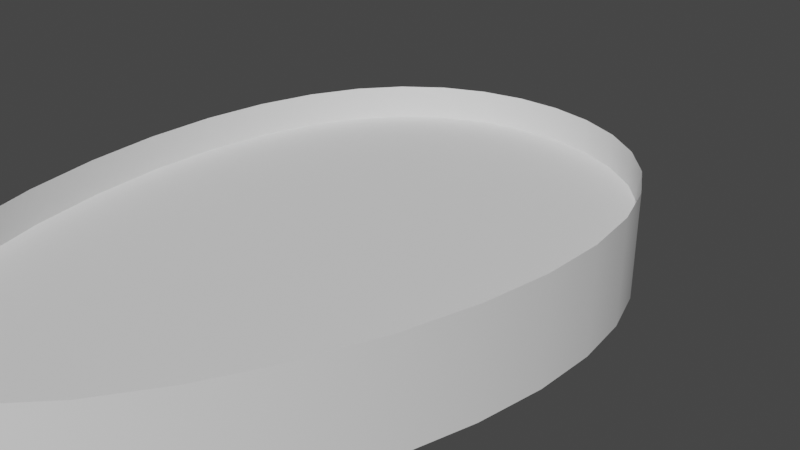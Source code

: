 # Source: yugang.blend  (saved by Blender 3.3.6; exported with 4.5.12 LTS)
import bpy
from mathutils import Matrix  # noqa: F401  (used for matrix-valued properties, if any)

bpy.ops.wm.read_factory_settings(use_empty=True)
scene = bpy.context.scene
scene.name = 'Scene'

# ---- collections
col_collection = bpy.data.collections.new('Collection'); scene.collection.children.link(col_collection)

# ---- node groups
ng_auto_smooth = bpy.data.node_groups.new('Auto Smooth', 'GeometryNodeTree')
_s = ng_auto_smooth.interface.new_socket(name='Geometry', in_out='OUTPUT', socket_type='NodeSocketGeometry')
_s = ng_auto_smooth.interface.new_socket(name='Geometry', in_out='INPUT', socket_type='NodeSocketGeometry')
_s = ng_auto_smooth.interface.new_socket(name='Angle', in_out='INPUT', socket_type='NodeSocketFloat')
_s.subtype = 'ANGLE'
_s.min_value = 0.0
_s.max_value = 3.142
ng_auto_smooth.is_modifier = True
_N = ng_auto_smooth.nodes; _L = ng_auto_smooth.links
n0 = _N.new('NodeGroupOutput'); n0.name = 'Group Output'; n0.location = (480, -100)
n1 = _N.new('NodeGroupInput'); n1.name = 'Group Input'; n1.location = (-420, -300)
n2 = _N.new('NodeGroupInput'); n2.name = 'Group Input.001'; n2.location = (-60, -100)
n3 = _N.new('GeometryNodeSetShadeSmooth'); n3.name = 'Set Shade Smooth'; n3.location = (120, -100)
n3.domain = 'EDGE'
n4 = _N.new('GeometryNodeSetShadeSmooth'); n4.name = 'Set Shade Smooth.001'; n4.location = (300, -100)
n5 = _N.new('GeometryNodeInputMeshEdgeAngle'); n5.name = 'Edge Angle'; n5.location = (-420, -220)
n6 = _N.new('GeometryNodeInputEdgeSmooth'); n6.name = 'Is Edge Smooth'; n6.location = (-60, -160)
n7 = _N.new('GeometryNodeInputShadeSmooth'); n7.name = 'Is Face Smooth'; n7.location = (-240, -340)
n8 = _N.new('FunctionNodeBooleanMath'); n8.name = 'Boolean Math'; n8.location = (-60, -220)
n9 = _N.new('FunctionNodeCompare'); n9.name = 'Compare'; n9.location = (-240, -180)
n9.operation = 'LESS_EQUAL'
_L.new(n5.outputs[0], n9.inputs[0])
_L.new(n4.outputs[0], n0.inputs[0])
_L.new(n1.outputs[1], n9.inputs[1])
_L.new(n9.outputs[0], n8.inputs[0])
_L.new(n7.outputs[0], n8.inputs[1])
_L.new(n2.outputs[0], n3.inputs[0])
_L.new(n6.outputs[0], n3.inputs[1])
_L.new(n3.outputs[0], n4.inputs[0])
_L.new(n8.outputs[0], n3.inputs[2])
n0.is_active_output = True

# ---- world
world_world = bpy.data.worlds.new('World'); scene.world = world_world
world_world.use_nodes = True; world_world.node_tree.nodes.clear()
_N = world_world.node_tree.nodes; _L = world_world.node_tree.links
n0 = _N.new('ShaderNodeOutputWorld'); n0.name = 'World Output'; n0.location = (300, 300)
n1 = _N.new('ShaderNodeBackground'); n1.name = 'Background'; n1.location = (10, 300)
n1.inputs[0].default_value = (0.05088, 0.05088, 0.05088, 1.0)
_L.new(n1.outputs[0], n0.inputs[0])
n0.is_active_output = True
world_world.color = (0.05088, 0.05088, 0.05088)
world_world.use_sun_shadow = False
world_world.sun_shadow_jitter_overblur = 0.0

# ---- cameras
cam_camera = bpy.data.cameras.new('Camera')
cam_camera.clip_end = 100.0
cam_camera.ortho_scale = 7.314

# ---- meshes
me_x = bpy.data.meshes.new('柱体')
me_x.from_pydata([(3.634e-08, 2.421, -0.5692), (3.634e-08, 2.421, 0.5692), (0.4722, 2.374, -0.5692), (0.4722, 2.374, 0.5692), (0.9263, 2.233, -0.5692), (0.9263, 2.233, 0.5692), (1.345, 1.997, -0.5692), (1.345, 1.997, 0.5692), (1.712, 1.663, -0.5692), (1.712, 1.663, 0.5692), (2.013, 1.233, -0.5692), (2.013, 1.233, 0.5692), (2.236, 0.7073, -0.5692), (2.236, 0.7073, 0.5692), (2.374, 0.09311, -0.5692), (2.374, 0.09311, 0.5692), (2.421, -0.5978, -0.5692), (2.421, -0.5978, 0.5692), (2.374, -1.347, -0.5692), (2.374, -1.347, 0.5692), (2.236, -2.128, -0.5692), (2.236, -2.128, 0.5692), (2.013, -2.909, -0.5692), (2.013, -2.909, 0.5692), (1.712, -3.65, -0.5692), (1.712, -3.65, 0.5692), (1.345, -4.306, -0.5692), (1.345, -4.306, 0.5692), (0.9263, -4.83, -0.5692), (0.9263, -4.83, 0.5692), (0.4722, -5.176, -0.5692), (0.4722, -5.176, 0.5692), (3.634e-08, -5.3, -0.5692), (3.634e-08, -5.3, 0.5692), (-0.4722, -5.176, -0.5692), (-0.4722, -5.176, 0.5692), (-0.9263, -4.83, -0.5692), (-0.9263, -4.83, 0.5692), (-1.345, -4.306, -0.5692), (-1.345, -4.306, 0.5692), (-1.712, -3.65, -0.5692), (-1.712, -3.65, 0.5692), (-2.013, -2.909, -0.5692), (-2.013, -2.909, 0.5692), (-2.236, -2.128, -0.5692), (-2.236, -2.128, 0.5692), (-2.374, -1.347, -0.5692), (-2.374, -1.347, 0.5692), (-2.421, -0.5978, -0.5692), (-2.421, -0.5978, 0.5692), (-2.374, 0.09311, -0.5692), (-2.374, 0.09311, 0.5692), (-2.236, 0.7073, -0.5692), (-2.236, 0.7073, 0.5692), (-2.013, 1.233, -0.5692), (-2.013, 1.233, 0.5692), (-1.712, 1.663, -0.5692), (-1.712, 1.663, 0.5692), (-1.345, 1.997, -0.5692), (-1.345, 1.997, 0.5692), (-0.9263, 2.233, -0.5692), (-0.9263, 2.233, 0.5692), (-0.4722, 2.374, -0.5692), (-0.4722, 2.374, 0.5692)], [], [(0, 1, 3, 2), (2, 3, 5, 4), (4, 5, 7, 6), (6, 7, 9, 8), (8, 9, 11, 10), (10, 11, 13, 12), (12, 13, 15, 14), (14, 15, 17, 16), (16, 17, 19, 18), (18, 19, 21, 20), (20, 21, 23, 22), (22, 23, 25, 24), (24, 25, 27, 26), (26, 27, 29, 28), (28, 29, 31, 30), (30, 31, 33, 32), (32, 33, 35, 34), (34, 35, 37, 36), (36, 37, 39, 38), (38, 39, 41, 40), (40, 41, 43, 42), (42, 43, 45, 44), (44, 45, 47, 46), (46, 47, 49, 48), (48, 49, 51, 50), (50, 51, 53, 52), (52, 53, 55, 54), (54, 55, 57, 56), (56, 57, 59, 58), (58, 59, 61, 60), (60, 61, 63, 62), (62, 63, 1, 0), (0, 2, 4, 6, 8, 10, 12, 14, 16, 18, 20, 22, 24, 26, 28, 30, 32, 34, 36, 38, 40, 42, 44, 46, 48, 50, 52, 54, 56, 58, 60, 62)])
me_x.polygons.foreach_set('use_smooth', [True] * 33)
_uv = me_x.uv_layers.new(name='UV 贴图')
_uv.uv.foreach_set('vector', [1.0, 0.5, 1.0, 1.0, 0.9688, 1.0, 0.9688, 0.5, 0.9688, 0.5, 0.9688, 1.0, 0.9375, 1.0, 0.9375, 0.5, 0.9375, 0.5, 0.9375, 1.0, 0.9062, 1.0, 0.9062, 0.5, 0.9062, 0.5, 0.9062, 1.0, 0.875, 1.0, 0.875, 0.5, 0.875, 0.5, 0.875, 1.0, 0.8438, 1.0, 0.8438, 0.5, 0.8438, 0.5, 0.8438, 1.0, 0.8125, 1.0, 0.8125, 0.5, 0.8125, 0.5, 0.8125, 1.0, 0.7812, 1.0, 0.7812, 0.5, 0.7812, 0.5, 0.7812, 1.0, 0.75, 1.0, 0.75, 0.5, 0.75, 0.5, 0.75, 1.0, 0.7188, 1.0, 0.7188, 0.5, 0.7188, 0.5, 0.7188, 1.0, 0.6875, 1.0, 0.6875, 0.5, 0.6875, 0.5, 0.6875, 1.0, 0.6562, 1.0, 0.6562, 0.5, 0.6562, 0.5, 0.6562, 1.0, 0.625, 1.0, 0.625, 0.5, 0.625, 0.5, 0.625, 1.0, 0.5938, 1.0, 0.5938, 0.5, 0.5938, 0.5, 0.5938, 1.0, 0.5625, 1.0, 0.5625, 0.5, 0.5625, 0.5, 0.5625, 1.0, 0.5312, 1.0, 0.5312, 0.5, 0.5312, 0.5, 0.5312, 1.0, 0.5, 1.0, 0.5, 0.5, 0.5, 0.5, 0.5, 1.0, 0.4688, 1.0, 0.4688, 0.5, 0.4688, 0.5, 0.4688, 1.0, 0.4375, 1.0, 0.4375, 0.5, 0.4375, 0.5, 0.4375, 1.0, 0.4062, 1.0, 0.4062, 0.5, 0.4062, 0.5, 0.4062, 1.0, 0.375, 1.0, 0.375, 0.5, 0.375, 0.5, 0.375, 1.0, 0.3438, 1.0, 0.3438, 0.5, 0.3438, 0.5, 0.3438, 1.0, 0.3125, 1.0, 0.3125, 0.5, 0.3125, 0.5, 0.3125, 1.0, 0.2812, 1.0, 0.2812, 0.5, 0.2812, 0.5, 0.2812, 1.0, 0.25, 1.0, 0.25, 0.5, 0.25, 0.5, 0.25, 1.0, 0.2188, 1.0, 0.2188, 0.5, 0.2188, 0.5, 0.2188, 1.0, 0.1875, 1.0, 0.1875, 0.5, 0.1875, 0.5, 0.1875, 1.0, 0.1562, 1.0, 0.1562, 0.5, 0.1562, 0.5, 0.1562, 1.0, 0.125, 1.0, 0.125, 0.5, 0.125, 0.5, 0.125, 1.0, 0.09375, 1.0, 0.09375, 0.5, 0.09375, 0.5, 0.09375, 1.0, 0.0625, 1.0, 0.0625, 0.5, 0.0625, 0.5, 0.0625, 1.0, 0.03125, 1.0, 0.03125, 0.5, 0.03125, 0.5, 0.03125, 1.0, 0.0, 1.0, 0.0, 0.5, 0.75, 0.49, 0.7968, 0.4854, 0.8418, 0.4717, 0.8833, 0.4496, 0.9197, 0.4197, 0.9496, 0.3833, 0.9717, 0.3418, 0.9854, 0.2968, 0.99, 0.25, 0.9854, 0.2032, 0.9717, 0.1582, 0.9496, 0.1167, 0.9197, 0.08029, 0.8833, 0.05045, 0.8418, 0.02827, 0.7968, 0.01461, 0.75, 0.01, 0.7032, 0.01461, 0.6582, 0.02827, 0.6167, 0.05045, 0.5803, 0.08029, 0.5504, 0.1167, 0.5283, 0.1582, 0.5146, 0.2032, 0.51, 0.25, 0.5146, 0.2968, 0.5283, 0.3418, 0.5504, 0.3833, 0.5803, 0.4197, 0.6167, 0.4496, 0.6582, 0.4717, 0.7032, 0.4854])
me_x.update()
me_001 = bpy.data.meshes.new('柱体.001')
me_001.from_pydata([(3.634e-08, 2.421, 0.1928), (0.4722, 2.374, 0.1928), (0.9263, 2.233, 0.1928), (1.345, 1.997, 0.1928), (1.712, 1.663, 0.1928), (2.013, 1.233, 0.1928), (2.236, 0.7073, 0.1928), (2.374, 0.09311, 0.1928), (2.421, -0.5978, 0.1928), (2.374, -1.347, 0.1928), (2.236, -2.128, 0.1928), (2.013, -2.909, 0.1928), (1.712, -3.65, 0.1928), (1.345, -4.306, 0.1928), (0.9263, -4.83, 0.1928), (0.4722, -5.176, 0.1928), (3.634e-08, -5.3, 0.1928), (-0.4722, -5.176, 0.1928), (-0.9263, -4.83, 0.1928), (-1.345, -4.306, 0.1928), (-1.712, -3.65, 0.1928), (-2.013, -2.909, 0.1928), (-2.236, -2.128, 0.1928), (-2.374, -1.347, 0.1928), (-2.421, -0.5978, 0.1928), (-2.374, 0.09311, 0.1928), (-2.236, 0.7073, 0.1928), (-2.013, 1.233, 0.1928), (-1.712, 1.663, 0.1928), (-1.345, 1.997, 0.1928), (-0.9263, 2.233, 0.1928), (-0.4722, 2.374, 0.1928)], [], [(1, 0, 31, 30, 29, 28, 27, 26, 25, 24, 23, 22, 21, 20, 19, 18, 17, 16, 15, 14, 13, 12, 11, 10, 9, 8, 7, 6, 5, 4, 3, 2)])
me_001.polygons.foreach_set('use_smooth', [True] * 1)
_uv = me_001.uv_layers.new(name='UV 贴图')
_uv.uv.foreach_set('vector', [0.2968, 0.4854, 0.25, 0.49, 0.2032, 0.4854, 0.1582, 0.4717, 0.1167, 0.4496, 0.08029, 0.4197, 0.05045, 0.3833, 0.02827, 0.3418, 0.01461, 0.2968, 0.01, 0.25, 0.01461, 0.2032, 0.02827, 0.1582, 0.05045, 0.1167, 0.08029, 0.08029, 0.1167, 0.05045, 0.1582, 0.02827, 0.2032, 0.01461, 0.25, 0.01, 0.2968, 0.01461, 0.3418, 0.02827, 0.3833, 0.05045, 0.4197, 0.08029, 0.4496, 0.1167, 0.4717, 0.1582, 0.4854, 0.2032, 0.49, 0.25, 0.4854, 0.2968, 0.4717, 0.3418, 0.4496, 0.3833, 0.4197, 0.4197, 0.3833, 0.4496, 0.3418, 0.4717])
me_001.update()

# ---- objects
ob_camera = bpy.data.objects.new('Camera', cam_camera)
ob_x = bpy.data.objects.new('澡盆', me_x)
ob_x_1 = bpy.data.objects.new('水面', me_001)

# ---- transforms, parenting, visibility, modifiers, constraints
ob_camera.location = (7.359, -6.926, 4.958)
ob_camera.rotation_euler = (1.109, 0.0, 0.8149)
ob_camera.lock_rotations_4d = False
ob_camera.empty_display_type = 'ARROWS'
ob_camera.color = (0.0, 0.0, 0.0, 0.0)
ob_camera.display_type = 'WIRE'
ob_camera.lineart.crease_threshold = 0.0
ob_x.location = (0.0, 0.0, 0.0)
_m = ob_x.modifiers.new('Auto Smooth', 'NODES')
_m.node_group = ng_auto_smooth
_gi = [s.identifier for s in ng_auto_smooth.interface.items_tree if s.item_type == 'SOCKET' and s.in_out == 'INPUT']
_m[_gi[1]] = 0.5236  # Angle
ob_x_1.location = (0.0, 0.0, 0.0)
_m = ob_x_1.modifiers.new('Auto Smooth', 'NODES')
_m.node_group = ng_auto_smooth
_gi = [s.identifier for s in ng_auto_smooth.interface.items_tree if s.item_type == 'SOCKET' and s.in_out == 'INPUT']
_m[_gi[1]] = 0.5236  # Angle

# ---- collection membership
col_collection.objects.link(ob_camera)
col_collection.objects.link(ob_x)
col_collection.objects.link(ob_x_1)

# ---- scene / render settings (as saved in the file)
scene.camera = ob_camera
scene.frame_start = 1; scene.frame_end = 250; scene.frame_set(1)
scene.render.engine = 'BLENDER_EEVEE_NEXT'
scene.cycles.sampling_pattern = 'TABULATED_SOBOL'
scene.cycles.use_light_tree = False
scene.view_settings.view_transform = 'Filmic'
bpy.context.view_layer.update()

# ---- added for rendering (the .blend has no usable light): sun
light_auto_sun = bpy.data.lights.new('AutoSun', 'SUN')
light_auto_sun.energy = 3.0
light_auto_sun.angle = 0.0523599
ob_auto_sun = bpy.data.objects.new('AutoSun', light_auto_sun)
scene.collection.objects.link(ob_auto_sun)
ob_auto_sun.rotation_euler = (0.872665, 0.174533, 0.523599)
bpy.context.view_layer.update()
